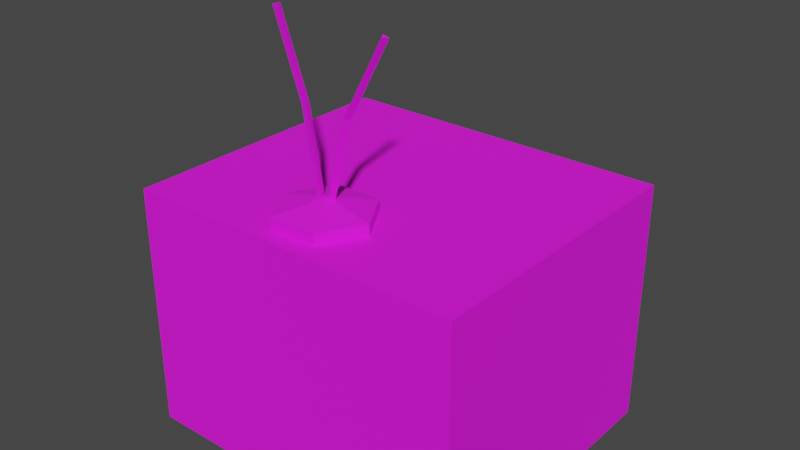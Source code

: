 # Source: tv.blend  (saved by Blender 2.80.75; exported with 4.5.12 LTS)
import bpy
from mathutils import Matrix  # noqa: F401  (used for matrix-valued properties, if any)

bpy.ops.wm.read_factory_settings(use_empty=True)
scene = bpy.context.scene
scene.name = 'Scene'

# ---- collections
col_collection = bpy.data.collections.new('Collection'); scene.collection.children.link(col_collection)

# ---- images (referenced by path relative to the original .blend; pixels are not part of the script)
import os
ASSET_DIR = os.environ.get("B2B_ASSET_DIR", "")  # directory of the original .blend (textures are referenced by path, not embedded)
HERE = os.path.dirname(os.path.abspath(__file__))  # packed textures are extracted next to this script under _unpacked/

def load_image(name, relpath, width, height, colorspace="sRGB"):
    """Load a texture the original file referenced (path relative to the .blend, or extracted next to this script)."""
    p = next((c for c in (os.path.join(HERE, relpath), os.path.join(ASSET_DIR, relpath)) if relpath and os.path.exists(c)), "")
    if p:
        img = bpy.data.images.load(p, check_existing=True)
        img.name = name
    else:  # same state as the original file: an image datablock whose file is absent (Cycles renders it pink)
        img = bpy.data.images.new(name, width, height)
        img.source = "FILE"
        img.filepath = "//" + (relpath or name)
    img.colorspace_settings.name = colorspace
    return img
img_tv_jpg = load_image('tv.jpg', 'tv.jpg', 1024, 1024, 'sRGB')

# ---- materials (node trees are filled in below, after node groups)
mat_body = bpy.data.materials.new('Body')
mat_body.use_transparent_shadow = False
mat_screen = bpy.data.materials.new('Screen')
mat_screen.use_transparent_shadow = False

# ---- material node trees
mat_body.use_nodes = True; mat_body.node_tree.nodes.clear()
_N = mat_body.node_tree.nodes; _L = mat_body.node_tree.links
n0 = _N.new('ShaderNodeBsdfPrincipled'); n0.name = 'Principled BSDF'; n0.location = (3, 288)
n0.distribution = 'GGX'
n0.subsurface_method = 'BURLEY'
n0.inputs[1].default_value = 0.03636
n0.inputs[2].default_value = 0.75
n0.inputs[3].default_value = 1.45
n0.inputs[13].default_value = 0.6091
n0.inputs[27].default_value = (0.0, 0.0, 0.0, 1.0)
n0.inputs[28].default_value = 1.0
n1 = _N.new('ShaderNodeTexImage'); n1.name = 'Image Texture'; n1.location = (-287, 268)
n1.image = img_tv_jpg
n2 = _N.new('ShaderNodeDisplacement'); n2.name = 'Displacement'; n2.location = (394, 159)
n2.inputs[2].default_value = 0.4
n3 = _N.new('ShaderNodeOutputMaterial'); n3.name = 'Material Output'; n3.location = (677, 297)
_L.new(n0.outputs[0], n3.inputs[0])
_L.new(n1.outputs[0], n0.inputs[0])
_L.new(n2.outputs[0], n3.inputs[2])
_L.new(n1.outputs[0], n2.inputs[0])
n3.is_active_output = True
mat_screen.use_nodes = True; mat_screen.node_tree.nodes.clear()
_N = mat_screen.node_tree.nodes; _L = mat_screen.node_tree.links
n0 = _N.new('ShaderNodeOutputMaterial'); n0.name = 'Material Output'; n0.location = (945, 353)
n1 = _N.new('ShaderNodeBsdfPrincipled'); n1.name = 'Principled BSDF'; n1.location = (443, 146)
n1.distribution = 'GGX'
n1.subsurface_method = 'BURLEY'
n1.inputs[1].default_value = 1.0
n1.inputs[2].default_value = 1.0
n1.inputs[3].default_value = 1.45
n1.inputs[13].default_value = 0.2273
n1.inputs[24].default_value = 0.05455
n1.inputs[27].default_value = (0.0, 0.0, 0.0, 1.0)
n1.inputs[28].default_value = 1.0
n2 = _N.new('ShaderNodeMix'); n2.name = 'Mix'; n2.location = (146, 317)
n2.data_type = 'RGBA'
n2.inputs[0].default_value = 0.2333
n2.inputs[7].default_value = (0.02777, 0.08423, 0.4976, 1.0)
n3 = _N.new('ShaderNodeTexImage'); n3.name = 'Image Texture'; n3.location = (-191, 318)
n3.image = img_tv_jpg
n3.projection = 'BOX'
n4 = _N.new('ShaderNodeDisplacement'); n4.name = 'Displacement'; n4.location = (499, 380)
n4.inputs[1].default_value = 2.7
n4.inputs[2].default_value = 1.0
_L.new(n1.outputs[0], n0.inputs[0])
_L.new(n4.outputs[0], n0.inputs[2])
_L.new(n2.outputs[2], n1.inputs[0])
_L.new(n2.outputs[2], n4.inputs[0])
_L.new(n3.outputs[0], n2.inputs[6])
n0.is_active_output = True

# ---- world
world_world = bpy.data.worlds.new('World'); scene.world = world_world
world_world.use_nodes = True; world_world.node_tree.nodes.clear()
_N = world_world.node_tree.nodes; _L = world_world.node_tree.links
n0 = _N.new('ShaderNodeOutputWorld'); n0.name = 'World Output'; n0.location = (300, 300)
n1 = _N.new('ShaderNodeBackground'); n1.name = 'Background'; n1.location = (10, 300)
n1.inputs[0].default_value = (0.05088, 0.05088, 0.05088, 1.0)
_L.new(n1.outputs[0], n0.inputs[0])
n0.is_active_output = True
world_world.color = (0.05088, 0.05088, 0.05088)
world_world.use_sun_shadow = False
world_world.sun_shadow_jitter_overblur = 0.0

# ---- meshes
me_cube_002 = bpy.data.meshes.new('Cube.002')
me_cube_002.from_pydata([(-0.6841, -0.6613, 0.006394), (-0.6841, -0.6613, 1.035), (-0.6841, 0.5666, 0.006394), (-0.6841, 0.5666, 1.035), (0.738, -0.6613, 0.006394), (0.738, -0.6613, 1.035), (0.738, 0.5666, 0.006394), (0.738, 0.5666, 1.035), (-0.2994, 0.5235, 0.5205), (0.1686, 0.5235, 0.08347), (0.1686, 0.5235, 0.9576), (0.6366, 0.5235, 0.5205), (0.1686, 0.5702, 0.5205), (-0.2994, 0.5235, 0.302), (-0.06537, 0.5235, 0.08347), (0.4026, 0.5235, 0.9576), (0.6366, 0.5235, 0.302), (-0.2994, 0.5235, 0.739), (0.4026, 0.5235, 0.08347), (-0.06537, 0.5235, 0.9576), (0.6366, 0.5235, 0.739), (0.4026, 0.5626, 0.5205), (-0.06537, 0.5626, 0.5205), (0.1686, 0.5626, 0.302), (0.1686, 0.5626, 0.739), (-0.06537, 0.5626, 0.739), (-0.06537, 0.5626, 0.302), (0.4026, 0.5626, 0.302), (0.4026, 0.5626, 0.739), (-0.2994, 0.5666, 0.1497), (-0.2332, 0.5666, 0.08347), (-0.2332, 0.5666, 0.9576), (-0.2994, 0.5666, 0.8914), (0.5704, 0.5666, 0.08347), (0.6366, 0.5666, 0.1497), (0.6366, 0.5666, 0.8914), (0.5704, 0.5666, 0.9576), (-0.2332, 0.5235, 0.08347), (-0.2994, 0.5235, 0.1497), (-0.2994, 0.5235, 0.8914), (-0.2332, 0.5235, 0.9576), (0.6366, 0.5235, 0.1497), (0.5704, 0.5235, 0.08347), (0.5704, 0.5235, 0.9576), (0.6366, 0.5235, 0.8914), (-0.1898, -0.4235, 1.02), (-0.0886, -0.5918, 1.02), (0.1078, -0.5882, 1.02), (0.2029, -0.4164, 1.02), (0.1017, -0.2481, 1.02), (-0.09472, -0.2516, 1.02), (-0.1898, -0.4235, 1.083), (-0.0886, -0.5918, 1.083), (0.1078, -0.5882, 1.083), (0.2029, -0.4164, 1.083), (0.1017, -0.2481, 1.083), (-0.09472, -0.2516, 1.083), (0.006528, -0.4199, 1.126), (0.007842, -0.4039, 1.106), (0.09106, -0.4039, 1.439), (0.03492, -0.4023, 1.106), (0.1168, -0.4023, 1.431), (0.02276, -0.4266, 1.106), (0.1053, -0.4266, 1.435), (0.2826, -0.4023, 1.739), (0.2568, -0.4039, 1.747), (0.271, -0.4266, 1.742), (0.00117, -0.4298, 1.106), (-0.07944, -0.4091, 1.439), (-0.02545, -0.4246, 1.106), (-0.1048, -0.4042, 1.431), (-0.007654, -0.4041, 1.106), (-0.08757, -0.3836, 1.435), (-0.2653, -0.363, 1.739), (-0.24, -0.3679, 1.747), (-0.2481, -0.3424, 1.742)], [], [(1, 2, 0), (34, 16, 11), (7, 4, 6), (5, 0, 4), (6, 0, 2), (7, 1, 5), (30, 14, 9), (38, 13, 26), (31, 7, 36), (15, 10, 36), (21, 16, 27), (22, 23, 26), (19, 24, 25), (22, 24, 12), (17, 22, 8), (27, 41, 42), (14, 23, 9), (40, 19, 25), (8, 26, 13), (44, 28, 43), (9, 27, 18), (23, 21, 27), (28, 11, 21), (24, 21, 12), (10, 28, 24), (6, 35, 7), (32, 40, 39), (44, 36, 35), (37, 29, 38), (33, 41, 34), (32, 17, 8), (32, 3, 31), (35, 36, 7), (6, 33, 34), (3, 29, 2), (6, 30, 33), (30, 2, 29), (49, 50, 56), (47, 48, 54), (45, 46, 52), (50, 45, 51), (48, 49, 55), (46, 47, 53), (51, 57, 56), (55, 57, 54), (53, 57, 52), (56, 57, 55), (54, 57, 53), (52, 57, 51), (59, 60, 58), (60, 63, 62), (63, 65, 59), (62, 59, 58), (58, 60, 62), (64, 65, 66), (61, 66, 63), (61, 65, 64), (68, 69, 67), (69, 72, 71), (72, 74, 68), (71, 68, 67), (67, 69, 71), (73, 74, 75), (70, 75, 72), (70, 74, 73), (1, 3, 2), (44, 35, 20), (35, 34, 11), (20, 35, 11), (34, 41, 16), (7, 5, 4), (5, 1, 0), (6, 4, 0), (7, 3, 1), (42, 33, 18), (33, 30, 9), (30, 37, 14), (9, 18, 33), (14, 37, 26), (37, 38, 26), (31, 3, 7), (40, 31, 19), (31, 36, 10), (19, 31, 10), (36, 43, 15), (21, 11, 16), (22, 12, 23), (19, 10, 24), (22, 25, 24), (17, 25, 22), (42, 18, 27), (27, 16, 41), (14, 26, 23), (25, 17, 39), (39, 40, 25), (8, 22, 26), (20, 28, 44), (28, 15, 43), (9, 23, 27), (23, 12, 21), (28, 20, 11), (24, 28, 21), (10, 15, 28), (6, 34, 35), (32, 31, 40), (44, 43, 36), (37, 30, 29), (33, 42, 41), (38, 29, 13), (29, 32, 8), (13, 29, 8), (32, 39, 17), (3, 32, 29), (6, 2, 30), (49, 56, 55), (47, 54, 53), (45, 52, 51), (50, 51, 56), (48, 55, 54), (46, 53, 52), (59, 61, 60), (60, 61, 63), (63, 66, 65), (62, 63, 59), (61, 64, 66), (61, 59, 65), (68, 70, 69), (69, 70, 72), (72, 75, 74), (71, 72, 68), (70, 73, 75), (70, 68, 74)])
me_cube_002.polygons.foreach_set('material_index', [0, 0, 0, 0, 0, 0, 0, 1, 0, 0, 1, 1, 1, 1, 1, 1, 1, 1, 1, 1, 1, 1, 1, 1, 1, 0, 0, 0, 0, 0, 0, 0, 0, 0, 0, 0, 0, 0, 0, 0, 0, 0, 0, 0, 0, 0, 0, 0, 0, 0, 0, 0, 0, 0, 0, 0, 0, 0, 0, 0, 0, 0, 0, 0, 0, 0, 0, 0, 0, 0, 0, 0, 0, 0, 0, 0, 0, 0, 1, 1, 0, 0, 0, 0, 0, 1, 1, 1, 1, 1, 1, 1, 1, 1, 1, 1, 1, 1, 1, 1, 1, 1, 1, 0, 0, 0, 0, 0, 0, 0, 0, 0, 0, 0, 0, 0, 0, 0, 0, 0, 0, 0, 0, 0, 0, 0, 0, 0, 0, 0, 0, 0])
_uv = me_cube_002.uv_layers.new(name='UVMap')
_uv.uv.foreach_set('vector', [0.5452, 0.498, 0.7739, 0.2249, 0.7739, 0.498, 0.2494, 0.03701, 0.258, 0.07031, 0.2581, 0.1138, 0.2289, 0.2249, 0.0001295, 0.498, 0.0001295, 0.2249, 0.2289, 0.498, 0.5452, 0.7267, 0.2289, 0.7267, 0.2289, 0.9999, 0.5452, 0.7267, 0.5452, 0.9999, 0.2289, 0.2249, 0.5452, 0.498, 0.2289, 0.498, 0.4339, 0.01897, 0.3955, 0.02764, 0.3494, 0.02734, 0.7744, 0.1784, 0.7742, 0.1448, 0.826, 0.1446, 0.4443, 0.2078, 0.2289, 0.2249, 0.2691, 0.2081, 0.3096, 0.1992, 0.3582, 0.1999, 0.2691, 0.2081, 0.9288, 0.09653, 0.9806, 0.1446, 0.9288, 0.1446, 0.8259, 0.0966, 0.8774, 0.1446, 0.826, 0.1446, 0.8258, 0.0001848, 0.8774, 0.04852, 0.8259, 0.04856, 0.8259, 0.0966, 0.8774, 0.04852, 0.8774, 0.09657, 0.7742, 0.0485, 0.8259, 0.0966, 0.7742, 0.09664, 0.9288, 0.1446, 0.9805, 0.1782, 0.966, 0.1928, 0.8259, 0.193, 0.8774, 0.1446, 0.8775, 0.193, 0.7888, 0.0003107, 0.8258, 0.0001848, 0.8259, 0.04856, 0.7742, 0.09664, 0.826, 0.1446, 0.7742, 0.1448, 0.9804, 0.01483, 0.9288, 0.04851, 0.9658, 0.0002577, 0.8775, 0.193, 0.9288, 0.1446, 0.929, 0.1929, 0.8774, 0.1446, 0.9288, 0.09653, 0.9288, 0.1446, 0.9288, 0.04851, 0.9806, 0.0965, 0.9288, 0.09653, 0.8774, 0.04852, 0.9288, 0.09653, 0.8774, 0.09657, 0.8773, 0.0001295, 0.9288, 0.04851, 0.8774, 0.04852, 0.2279, 0.004794, 0.2516, 0.1895, 0.2289, 0.2249, 0.4617, 0.193, 0.4411, 0.1989, 0.452, 0.1883, 0.2607, 0.1852, 0.2691, 0.2081, 0.2516, 0.1895, 0.4304, 0.02859, 0.4542, 0.03426, 0.4448, 0.04033, 0.2653, 0.0202, 0.2581, 0.04064, 0.2494, 0.03701, 0.4617, 0.193, 0.4516, 0.1599, 0.4496, 0.1158, 0.4617, 0.193, 0.5452, 0.2249, 0.4443, 0.2078, 0.2516, 0.1895, 0.2691, 0.2081, 0.2289, 0.2249, 0.2279, 0.004794, 0.2653, 0.0202, 0.2494, 0.03701, 0.5452, 0.2249, 0.4542, 0.03426, 0.5403, 0.0001295, 0.2279, 0.004794, 0.4339, 0.01897, 0.2653, 0.0202, 0.4339, 0.01897, 0.5403, 0.0001295, 0.4542, 0.03426, 0.911, 0.2968, 0.8732, 0.3186, 0.8662, 0.3065, 0.8732, 0.2072, 0.911, 0.229, 0.904, 0.2411, 0.8145, 0.2847, 0.8145, 0.2411, 0.8284, 0.2411, 0.8592, 0.3186, 0.8215, 0.2968, 0.8284, 0.2847, 0.918, 0.2411, 0.918, 0.2847, 0.904, 0.2847, 0.8215, 0.229, 0.8592, 0.2072, 0.8662, 0.2193, 0.8284, 0.2847, 0.8662, 0.2629, 0.8662, 0.3065, 0.904, 0.2847, 0.8662, 0.2629, 0.904, 0.2411, 0.8662, 0.2193, 0.8662, 0.2629, 0.8284, 0.2411, 0.8662, 0.3065, 0.8662, 0.2629, 0.904, 0.2847, 0.904, 0.2411, 0.8662, 0.2629, 0.8662, 0.2193, 0.8284, 0.2411, 0.8662, 0.2629, 0.8284, 0.2847, 0.8295, 0.4066, 0.8232, 0.3333, 0.8293, 0.3318, 0.8415, 0.3333, 0.8354, 0.4068, 0.8356, 0.3326, 0.8354, 0.4068, 0.8296, 0.4827, 0.8295, 0.4066, 0.8356, 0.3326, 0.8295, 0.4066, 0.8293, 0.3318, 0.8293, 0.3318, 0.8232, 0.3333, 0.8249, 0.3273, 0.8238, 0.4838, 0.8296, 0.4827, 0.8276, 0.4884, 0.8414, 0.4069, 0.8355, 0.4833, 0.8354, 0.4068, 0.8237, 0.407, 0.8296, 0.4827, 0.8238, 0.4838, 0.8137, 0.4092, 0.8198, 0.4825, 0.8137, 0.484, 0.8015, 0.4825, 0.8078, 0.409, 0.8074, 0.4832, 0.8078, 0.409, 0.8139, 0.333, 0.8137, 0.4092, 0.8074, 0.4832, 0.8137, 0.4092, 0.8137, 0.484, 0.8038, 0.4879, 0.8015, 0.4825, 0.8074, 0.4832, 0.8021, 0.3319, 0.8055, 0.327, 0.808, 0.3324, 0.8019, 0.4088, 0.808, 0.3324, 0.8078, 0.409, 0.8196, 0.4089, 0.8139, 0.333, 0.8198, 0.332, 0.5452, 0.498, 0.5452, 0.2249, 0.7739, 0.2249, 0.2607, 0.1852, 0.2516, 0.1895, 0.2592, 0.1565, 0.2516, 0.1895, 0.2494, 0.03701, 0.2581, 0.1138, 0.2592, 0.1565, 0.2516, 0.1895, 0.2581, 0.1138, 0.2494, 0.03701, 0.2581, 0.04064, 0.258, 0.07031, 0.2289, 0.2249, 0.2289, 0.498, 0.0001295, 0.498, 0.2289, 0.498, 0.5452, 0.498, 0.5452, 0.7267, 0.2289, 0.9999, 0.2289, 0.7267, 0.5452, 0.7267, 0.2289, 0.2249, 0.5452, 0.2249, 0.5452, 0.498, 0.27, 0.02986, 0.2653, 0.0202, 0.303, 0.02827, 0.2653, 0.0202, 0.4339, 0.01897, 0.3494, 0.02734, 0.4339, 0.01897, 0.4304, 0.02859, 0.3955, 0.02764, 0.3494, 0.02734, 0.303, 0.02827, 0.2653, 0.0202, 0.8259, 0.193, 0.7889, 0.1929, 0.826, 0.1446, 0.7889, 0.1929, 0.7744, 0.1784, 0.826, 0.1446, 0.4443, 0.2078, 0.5452, 0.2249, 0.2289, 0.2249, 0.4411, 0.1989, 0.4443, 0.2078, 0.4066, 0.1993, 0.4443, 0.2078, 0.2691, 0.2081, 0.3582, 0.1999, 0.4066, 0.1993, 0.4443, 0.2078, 0.3582, 0.1999, 0.2691, 0.2081, 0.2744, 0.1976, 0.3096, 0.1992, 0.9288, 0.09653, 0.9806, 0.0965, 0.9806, 0.1446, 0.8259, 0.0966, 0.8774, 0.09657, 0.8774, 0.1446, 0.8258, 0.0001848, 0.8773, 0.0001295, 0.8774, 0.04852, 0.8259, 0.0966, 0.8259, 0.04856, 0.8774, 0.04852, 0.7742, 0.0485, 0.8259, 0.04856, 0.8259, 0.0966, 0.966, 0.1928, 0.929, 0.1929, 0.9288, 0.1446, 0.9288, 0.1446, 0.9806, 0.1446, 0.9805, 0.1782, 0.8259, 0.193, 0.826, 0.1446, 0.8774, 0.1446, 0.8259, 0.04856, 0.7742, 0.0485, 0.7742, 0.01491, 0.7742, 0.01491, 0.7888, 0.0003107, 0.8259, 0.04856, 0.7742, 0.09664, 0.8259, 0.0966, 0.826, 0.1446, 0.9805, 0.04838, 0.9288, 0.04851, 0.9804, 0.01483, 0.9288, 0.04851, 0.9289, 0.0001642, 0.9658, 0.0002577, 0.8775, 0.193, 0.8774, 0.1446, 0.9288, 0.1446, 0.8774, 0.1446, 0.8774, 0.09657, 0.9288, 0.09653, 0.9288, 0.04851, 0.9805, 0.04838, 0.9806, 0.0965, 0.8774, 0.04852, 0.9288, 0.04851, 0.9288, 0.09653, 0.8773, 0.0001295, 0.9289, 0.0001642, 0.9288, 0.04851, 0.2279, 0.004794, 0.2494, 0.03701, 0.2516, 0.1895, 0.4617, 0.193, 0.4443, 0.2078, 0.4411, 0.1989, 0.2607, 0.1852, 0.2744, 0.1976, 0.2691, 0.2081, 0.4304, 0.02859, 0.4339, 0.01897, 0.4542, 0.03426, 0.2653, 0.0202, 0.27, 0.02986, 0.2581, 0.04064, 0.4448, 0.04033, 0.4542, 0.03426, 0.4469, 0.07027, 0.4542, 0.03426, 0.4617, 0.193, 0.4496, 0.1158, 0.4469, 0.07027, 0.4542, 0.03426, 0.4496, 0.1158, 0.4617, 0.193, 0.452, 0.1883, 0.4516, 0.1599, 0.5452, 0.2249, 0.4617, 0.193, 0.4542, 0.03426, 0.2279, 0.004794, 0.5403, 0.0001295, 0.4339, 0.01897, 0.911, 0.2968, 0.8662, 0.3065, 0.904, 0.2847, 0.8732, 0.2072, 0.904, 0.2411, 0.8662, 0.2193, 0.8145, 0.2847, 0.8284, 0.2411, 0.8284, 0.2847, 0.8592, 0.3186, 0.8284, 0.2847, 0.8662, 0.3065, 0.918, 0.2411, 0.904, 0.2847, 0.904, 0.2411, 0.8215, 0.229, 0.8662, 0.2193, 0.8284, 0.2411, 0.8295, 0.4066, 0.8237, 0.407, 0.8232, 0.3333, 0.8415, 0.3333, 0.8414, 0.4069, 0.8354, 0.4068, 0.8354, 0.4068, 0.8355, 0.4833, 0.8296, 0.4827, 0.8356, 0.3326, 0.8354, 0.4068, 0.8295, 0.4066, 0.8414, 0.4069, 0.8415, 0.4838, 0.8355, 0.4833, 0.8237, 0.407, 0.8295, 0.4066, 0.8296, 0.4827, 0.8137, 0.4092, 0.8196, 0.4089, 0.8198, 0.4825, 0.8015, 0.4825, 0.8019, 0.4088, 0.8078, 0.409, 0.8078, 0.409, 0.808, 0.3324, 0.8139, 0.333, 0.8074, 0.4832, 0.8078, 0.409, 0.8137, 0.4092, 0.8019, 0.4088, 0.8021, 0.3319, 0.808, 0.3324, 0.8196, 0.4089, 0.8137, 0.4092, 0.8139, 0.333])
me_cube_002.materials.append(mat_body)
me_cube_002.materials.append(mat_screen)
me_cube_002.use_remesh_preserve_volume = False
me_cube_002.use_remesh_preserve_attributes = False
me_cube_002.use_mirror_vertex_groups = False
me_cube_002.update()

# ---- objects
ob_tv = bpy.data.objects.new('tv', me_cube_002)

# ---- transforms, parenting, visibility, modifiers, constraints
ob_tv.location = (0.0, 0.0, 0.0)
ob_tv.lineart.crease_threshold = 0.0

# ---- collection membership
col_collection.objects.link(ob_tv)

# ---- scene / render settings (as saved in the file)
scene.frame_start = 1; scene.frame_end = 250; scene.frame_set(1)
scene.render.engine = 'BLENDER_EEVEE_NEXT'
scene.cycles.use_denoising = False
scene.cycles.samples = 128
scene.cycles.sampling_pattern = 'TABULATED_SOBOL'
scene.cycles.use_adaptive_sampling = False
scene.cycles.use_light_tree = False
scene.view_settings.view_transform = 'Filmic'
bpy.context.view_layer.update()

# ---- added for rendering (the .blend has no active camera and no usable light): camera, sun
cam_auto = bpy.data.cameras.new('AutoCamera')
cam_auto.lens = 50.0
cam_auto.sensor_width = 36.0
cam_auto.clip_end = 1000.0
ob_auto_camera = bpy.data.objects.new('AutoCamera', cam_auto)
scene.collection.objects.link(ob_auto_camera)
ob_auto_camera.location = (2.39821, -2.8911, 2.77371)
ob_auto_camera.rotation_euler = (1.09748, -7.21219e-08, 0.694738)
scene.camera = ob_auto_camera
light_auto_sun = bpy.data.lights.new('AutoSun', 'SUN')
light_auto_sun.energy = 3.0
light_auto_sun.angle = 0.0523599
ob_auto_sun = bpy.data.objects.new('AutoSun', light_auto_sun)
scene.collection.objects.link(ob_auto_sun)
ob_auto_sun.rotation_euler = (0.872665, 0.174533, 0.523599)
bpy.context.view_layer.update()
